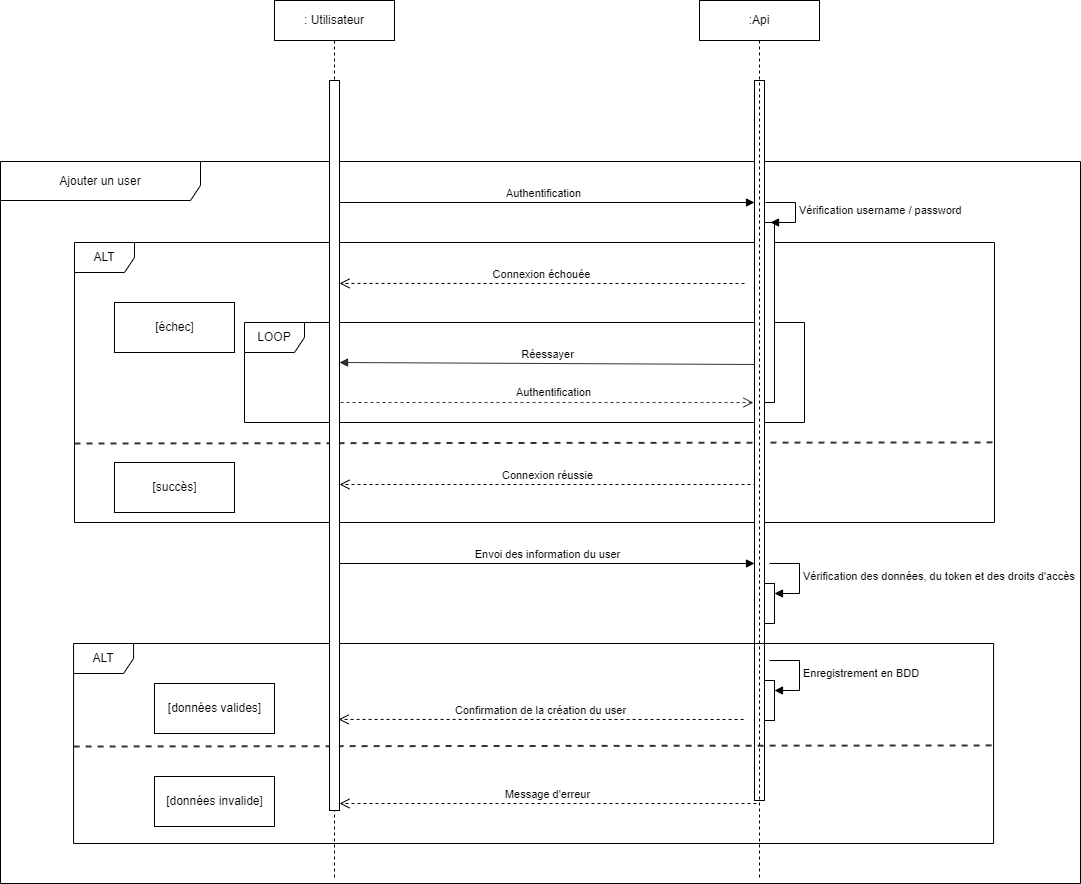

The diagram above was exported from draw.io. Its source (the exported page's mxGraphModel, read from the mxfile embedded in the PNG):
<mxGraphModel dx="1434" dy="2393" grid="1" gridSize="10" guides="1" tooltips="1" connect="1" arrows="1" fold="1" page="1" pageScale="1" pageWidth="1169" pageHeight="1654" background="#ffffff" math="0" shadow="0">
  <root>
    <mxCell id="0" />
    <mxCell id="1" parent="0" />
    <mxCell id="dB8TPbAqNVhI8Dvo6MQw-1" value="&lt;font style=&quot;vertical-align: inherit;&quot;&gt;&lt;font style=&quot;vertical-align: inherit;&quot;&gt;&lt;font style=&quot;vertical-align: inherit;&quot;&gt;&lt;font style=&quot;vertical-align: inherit;&quot;&gt;ALT&lt;/font&gt;&lt;/font&gt;&lt;/font&gt;&lt;/font&gt;" style="shape=umlFrame;whiteSpace=wrap;html=1;" vertex="1" parent="1">
      <mxGeometry x="120" y="-1358" width="920" height="280" as="geometry" />
    </mxCell>
    <mxCell id="dB8TPbAqNVhI8Dvo6MQw-2" value="" style="html=1;points=[];perimeter=orthogonalPerimeter;" vertex="1" parent="1">
      <mxGeometry x="375" y="-1398" width="10" height="90" as="geometry" />
    </mxCell>
    <mxCell id="dB8TPbAqNVhI8Dvo6MQw-3" value="" style="html=1;points=[];perimeter=orthogonalPerimeter;" vertex="1" parent="1">
      <mxGeometry x="375" y="-1268" width="10" height="80" as="geometry" />
    </mxCell>
    <mxCell id="dB8TPbAqNVhI8Dvo6MQw-4" value="LOOP" style="shape=umlFrame;whiteSpace=wrap;html=1;" vertex="1" parent="1">
      <mxGeometry x="290" y="-1278" width="560" height="100" as="geometry" />
    </mxCell>
    <mxCell id="dB8TPbAqNVhI8Dvo6MQw-5" value="" style="html=1;points=[];perimeter=orthogonalPerimeter;" vertex="1" parent="1">
      <mxGeometry x="800" y="-1398" width="10" height="290" as="geometry" />
    </mxCell>
    <mxCell id="dB8TPbAqNVhI8Dvo6MQw-6" value="" style="html=1;points=[];perimeter=orthogonalPerimeter;" vertex="1" parent="1">
      <mxGeometry x="810" y="-1378" width="10" height="180" as="geometry" />
    </mxCell>
    <mxCell id="dB8TPbAqNVhI8Dvo6MQw-7" value="&lt;font style=&quot;vertical-align: inherit;&quot;&gt;&lt;font style=&quot;vertical-align: inherit;&quot;&gt;Vérification username / password&lt;/font&gt;&lt;/font&gt;" style="edgeStyle=orthogonalEdgeStyle;html=1;align=left;spacingLeft=2;endArrow=block;rounded=0;entryX=1;entryY=0;" edge="1" parent="1">
      <mxGeometry x="0.0133" relative="1" as="geometry">
        <mxPoint x="811" y="-1398" as="sourcePoint" />
        <Array as="points">
          <mxPoint x="841" y="-1398" />
        </Array>
        <mxPoint x="816" y="-1378" as="targetPoint" />
        <mxPoint as="offset" />
      </mxGeometry>
    </mxCell>
    <mxCell id="dB8TPbAqNVhI8Dvo6MQw-8" value="&lt;font style=&quot;vertical-align: inherit;&quot;&gt;&lt;font style=&quot;vertical-align: inherit;&quot;&gt;&lt;font style=&quot;vertical-align: inherit;&quot;&gt;&lt;font style=&quot;vertical-align: inherit;&quot;&gt;Connexion échouée&lt;/font&gt;&lt;/font&gt;&lt;/font&gt;&lt;/font&gt;" style="html=1;verticalAlign=bottom;endArrow=open;dashed=1;endSize=8;rounded=0;entryX=1;entryY=0.223;entryDx=0;entryDy=0;entryPerimeter=0;" edge="1" parent="1">
      <mxGeometry relative="1" as="geometry">
        <mxPoint x="790" y="-1317" as="sourcePoint" />
        <mxPoint x="385" y="-1317.07" as="targetPoint" />
      </mxGeometry>
    </mxCell>
    <mxCell id="dB8TPbAqNVhI8Dvo6MQw-9" value="&lt;font style=&quot;vertical-align: inherit;&quot;&gt;&lt;font style=&quot;vertical-align: inherit;&quot;&gt;&lt;font style=&quot;vertical-align: inherit;&quot;&gt;&lt;font style=&quot;vertical-align: inherit;&quot;&gt;Connexion réussie&lt;/font&gt;&lt;/font&gt;&lt;/font&gt;&lt;/font&gt;" style="html=1;verticalAlign=bottom;endArrow=open;dashed=1;endSize=8;rounded=0;exitX=0.2;exitY=0.953;exitDx=0;exitDy=0;exitPerimeter=0;" edge="1" parent="1">
      <mxGeometry relative="1" as="geometry">
        <mxPoint x="802" y="-1115.99" as="sourcePoint" />
        <mxPoint x="385" y="-1116" as="targetPoint" />
      </mxGeometry>
    </mxCell>
    <mxCell id="dB8TPbAqNVhI8Dvo6MQw-10" value="&lt;font style=&quot;vertical-align: inherit;&quot;&gt;&lt;font style=&quot;vertical-align: inherit;&quot;&gt;Authentification&lt;/font&gt;&lt;/font&gt;" style="html=1;verticalAlign=bottom;endArrow=block;rounded=0;exitX=0.3;exitY=0;exitDx=0;exitDy=0;exitPerimeter=0;" edge="1" parent="1" source="dB8TPbAqNVhI8Dvo6MQw-2">
      <mxGeometry relative="1" as="geometry">
        <mxPoint x="530" y="-1238" as="sourcePoint" />
        <mxPoint x="800" y="-1398" as="targetPoint" />
      </mxGeometry>
    </mxCell>
    <mxCell id="dB8TPbAqNVhI8Dvo6MQw-11" value="" style="endArrow=none;dashed=1;html=1;rounded=0;strokeWidth=2;opacity=80;entryX=1.001;entryY=0.714;entryDx=0;entryDy=0;entryPerimeter=0;" edge="1" parent="1" target="dB8TPbAqNVhI8Dvo6MQw-1">
      <mxGeometry width="50" height="50" relative="1" as="geometry">
        <mxPoint x="120" y="-1157" as="sourcePoint" />
        <mxPoint x="880" y="-1157" as="targetPoint" />
      </mxGeometry>
    </mxCell>
    <mxCell id="dB8TPbAqNVhI8Dvo6MQw-12" value="&lt;font style=&quot;vertical-align: inherit;&quot;&gt;&lt;font style=&quot;vertical-align: inherit;&quot;&gt;&lt;font style=&quot;vertical-align: inherit;&quot;&gt;&lt;font style=&quot;vertical-align: inherit;&quot;&gt;[échec]&lt;/font&gt;&lt;/font&gt;&lt;/font&gt;&lt;/font&gt;" style="html=1;" vertex="1" parent="1">
      <mxGeometry x="160" y="-1298" width="120" height="50" as="geometry" />
    </mxCell>
    <mxCell id="dB8TPbAqNVhI8Dvo6MQw-13" value="&lt;font style=&quot;vertical-align: inherit;&quot;&gt;&lt;font style=&quot;vertical-align: inherit;&quot;&gt;&lt;font style=&quot;vertical-align: inherit;&quot;&gt;&lt;font style=&quot;vertical-align: inherit;&quot;&gt;&lt;font style=&quot;vertical-align: inherit;&quot;&gt;&lt;font style=&quot;vertical-align: inherit;&quot;&gt;[succès]&lt;/font&gt;&lt;/font&gt;&lt;/font&gt;&lt;/font&gt;&lt;/font&gt;&lt;/font&gt;" style="html=1;" vertex="1" parent="1">
      <mxGeometry x="160" y="-1138" width="120" height="50" as="geometry" />
    </mxCell>
    <mxCell id="dB8TPbAqNVhI8Dvo6MQw-14" value="Réessayer" style="html=1;verticalAlign=bottom;endArrow=block;rounded=0;strokeWidth=1;opacity=80;exitX=0.1;exitY=0.247;exitDx=0;exitDy=0;exitPerimeter=0;" edge="1" parent="1">
      <mxGeometry width="80" relative="1" as="geometry">
        <mxPoint x="801" y="-1236.01" as="sourcePoint" />
        <mxPoint x="385" y="-1238" as="targetPoint" />
      </mxGeometry>
    </mxCell>
    <mxCell id="dB8TPbAqNVhI8Dvo6MQw-15" value="" style="endArrow=open;dashed=1;endFill=0;endSize=8;html=1;rounded=0;strokeWidth=1;opacity=80;entryX=-0.1;entryY=0.471;entryDx=0;entryDy=0;entryPerimeter=0;" edge="1" parent="1">
      <mxGeometry width="160" relative="1" as="geometry">
        <mxPoint x="386" y="-1198" as="sourcePoint" />
        <mxPoint x="799" y="-1197.93" as="targetPoint" />
      </mxGeometry>
    </mxCell>
    <mxCell id="dB8TPbAqNVhI8Dvo6MQw-16" value="Authentification" style="edgeLabel;html=1;align=center;verticalAlign=middle;resizable=0;points=[];" vertex="1" connectable="0" parent="dB8TPbAqNVhI8Dvo6MQw-15">
      <mxGeometry x="0.075" y="1" relative="1" as="geometry">
        <mxPoint x="-10" y="-10" as="offset" />
      </mxGeometry>
    </mxCell>
    <mxCell id="dB8TPbAqNVhI8Dvo6MQw-17" value="" style="html=1;points=[];perimeter=orthogonalPerimeter;outlineConnect=0;targetShapes=umlLifeline;portConstraint=eastwest;newEdgeStyle={&quot;edgeStyle&quot;:&quot;elbowEdgeStyle&quot;,&quot;elbow&quot;:&quot;vertical&quot;,&quot;curved&quot;:0,&quot;rounded&quot;:0};" vertex="1" parent="1">
      <mxGeometry x="375" y="-1520" width="10" height="730" as="geometry" />
    </mxCell>
    <mxCell id="dB8TPbAqNVhI8Dvo6MQw-18" value="&lt;font style=&quot;vertical-align: inherit;&quot;&gt;&lt;font style=&quot;vertical-align: inherit;&quot;&gt;Ajouter un user&lt;/font&gt;&lt;/font&gt;" style="shape=umlFrame;whiteSpace=wrap;html=1;pointerEvents=0;width=200;height=39;" vertex="1" parent="1">
      <mxGeometry x="46" y="-1439" width="1080" height="722" as="geometry" />
    </mxCell>
    <mxCell id="dB8TPbAqNVhI8Dvo6MQw-19" value="" style="html=1;points=[];perimeter=orthogonalPerimeter;outlineConnect=0;targetShapes=umlLifeline;portConstraint=eastwest;newEdgeStyle={&quot;edgeStyle&quot;:&quot;elbowEdgeStyle&quot;,&quot;elbow&quot;:&quot;vertical&quot;,&quot;curved&quot;:0,&quot;rounded&quot;:0};" vertex="1" parent="1">
      <mxGeometry x="800" y="-1520" width="10" height="720" as="geometry" />
    </mxCell>
    <mxCell id="dB8TPbAqNVhI8Dvo6MQw-20" value="&lt;font style=&quot;vertical-align: inherit;&quot;&gt;&lt;font style=&quot;vertical-align: inherit;&quot;&gt;&lt;font style=&quot;vertical-align: inherit;&quot;&gt;&lt;font style=&quot;vertical-align: inherit;&quot;&gt;&lt;font style=&quot;vertical-align: inherit;&quot;&gt;&lt;font style=&quot;vertical-align: inherit;&quot;&gt;Envoi des information du user&lt;/font&gt;&lt;/font&gt;&lt;/font&gt;&lt;/font&gt;&lt;/font&gt;&lt;/font&gt;" style="html=1;verticalAlign=bottom;endArrow=block;rounded=0;exitX=0.3;exitY=0;exitDx=0;exitDy=0;exitPerimeter=0;" edge="1" parent="1">
      <mxGeometry relative="1" as="geometry">
        <mxPoint x="385" y="-1037" as="sourcePoint" />
        <mxPoint x="800" y="-1037" as="targetPoint" />
      </mxGeometry>
    </mxCell>
    <mxCell id="dB8TPbAqNVhI8Dvo6MQw-21" value="" style="html=1;points=[];perimeter=orthogonalPerimeter;outlineConnect=0;targetShapes=umlLifeline;portConstraint=eastwest;newEdgeStyle={&quot;edgeStyle&quot;:&quot;elbowEdgeStyle&quot;,&quot;elbow&quot;:&quot;vertical&quot;,&quot;curved&quot;:0,&quot;rounded&quot;:0};" vertex="1" parent="1">
      <mxGeometry x="810" y="-1017" width="10" height="40" as="geometry" />
    </mxCell>
    <mxCell id="dB8TPbAqNVhI8Dvo6MQw-22" value="&lt;font style=&quot;vertical-align: inherit;&quot;&gt;&lt;font style=&quot;vertical-align: inherit;&quot;&gt;&lt;font style=&quot;vertical-align: inherit;&quot;&gt;&lt;font style=&quot;vertical-align: inherit;&quot;&gt;Vérification des données, du token et des droits d'accès&lt;/font&gt;&lt;/font&gt;&lt;/font&gt;&lt;/font&gt;" style="html=1;align=left;spacingLeft=2;endArrow=block;rounded=0;edgeStyle=orthogonalEdgeStyle;curved=0;rounded=0;" edge="1" parent="1" target="dB8TPbAqNVhI8Dvo6MQw-21">
      <mxGeometry relative="1" as="geometry">
        <mxPoint x="815" y="-1037" as="sourcePoint" />
        <Array as="points">
          <mxPoint x="845" y="-1007" />
        </Array>
      </mxGeometry>
    </mxCell>
    <mxCell id="dB8TPbAqNVhI8Dvo6MQw-23" value="&lt;font style=&quot;vertical-align: inherit;&quot;&gt;&lt;font style=&quot;vertical-align: inherit;&quot;&gt;&lt;font style=&quot;vertical-align: inherit;&quot;&gt;&lt;font style=&quot;vertical-align: inherit;&quot;&gt;ALT&lt;/font&gt;&lt;/font&gt;&lt;/font&gt;&lt;/font&gt;" style="shape=umlFrame;whiteSpace=wrap;html=1;" vertex="1" parent="1">
      <mxGeometry x="119.08" y="-957" width="920" height="200" as="geometry" />
    </mxCell>
    <mxCell id="dB8TPbAqNVhI8Dvo6MQw-24" value="&lt;font style=&quot;vertical-align: inherit;&quot;&gt;&lt;font style=&quot;vertical-align: inherit;&quot;&gt;&lt;font style=&quot;vertical-align: inherit;&quot;&gt;&lt;font style=&quot;vertical-align: inherit;&quot;&gt;&lt;font style=&quot;vertical-align: inherit;&quot;&gt;&lt;font style=&quot;vertical-align: inherit;&quot;&gt;&lt;font style=&quot;vertical-align: inherit;&quot;&gt;&lt;font style=&quot;vertical-align: inherit;&quot;&gt;&lt;font style=&quot;vertical-align: inherit;&quot;&gt;&lt;font style=&quot;vertical-align: inherit;&quot;&gt;Confirmation de la création du user&lt;/font&gt;&lt;/font&gt;&lt;/font&gt;&lt;/font&gt;&lt;/font&gt;&lt;/font&gt;&lt;/font&gt;&lt;/font&gt;&lt;/font&gt;&lt;/font&gt;" style="html=1;verticalAlign=bottom;endArrow=open;dashed=1;endSize=8;rounded=0;entryX=1;entryY=0.223;entryDx=0;entryDy=0;entryPerimeter=0;" edge="1" parent="1">
      <mxGeometry relative="1" as="geometry">
        <mxPoint x="789.08" y="-881" as="sourcePoint" />
        <mxPoint x="384.08" y="-881.0699999999999" as="targetPoint" />
      </mxGeometry>
    </mxCell>
    <mxCell id="dB8TPbAqNVhI8Dvo6MQw-25" value="&lt;font style=&quot;vertical-align: inherit;&quot;&gt;&lt;font style=&quot;vertical-align: inherit;&quot;&gt;&lt;font style=&quot;vertical-align: inherit;&quot;&gt;&lt;font style=&quot;vertical-align: inherit;&quot;&gt;&lt;font style=&quot;vertical-align: inherit;&quot;&gt;&lt;font style=&quot;vertical-align: inherit;&quot;&gt;Message d'erreur&lt;/font&gt;&lt;/font&gt;&lt;/font&gt;&lt;/font&gt;&lt;/font&gt;&lt;/font&gt;" style="html=1;verticalAlign=bottom;endArrow=open;dashed=1;endSize=8;rounded=0;exitX=0.2;exitY=0.953;exitDx=0;exitDy=0;exitPerimeter=0;" edge="1" parent="1">
      <mxGeometry relative="1" as="geometry">
        <mxPoint x="802" y="-796.99" as="sourcePoint" />
        <mxPoint x="385" y="-797" as="targetPoint" />
      </mxGeometry>
    </mxCell>
    <mxCell id="dB8TPbAqNVhI8Dvo6MQw-26" value="" style="endArrow=none;dashed=1;html=1;rounded=0;strokeWidth=2;opacity=80;entryX=1.001;entryY=0.714;entryDx=0;entryDy=0;entryPerimeter=0;" edge="1" parent="1">
      <mxGeometry width="50" height="50" relative="1" as="geometry">
        <mxPoint x="119.08" y="-854" as="sourcePoint" />
        <mxPoint x="1040" y="-855.0799999999999" as="targetPoint" />
      </mxGeometry>
    </mxCell>
    <mxCell id="dB8TPbAqNVhI8Dvo6MQw-27" value="&lt;font style=&quot;vertical-align: inherit;&quot;&gt;&lt;font style=&quot;vertical-align: inherit;&quot;&gt;&lt;font style=&quot;vertical-align: inherit;&quot;&gt;&lt;font style=&quot;vertical-align: inherit;&quot;&gt;&lt;font style=&quot;vertical-align: inherit;&quot;&gt;&lt;font style=&quot;vertical-align: inherit;&quot;&gt;&lt;font style=&quot;vertical-align: inherit;&quot;&gt;&lt;font style=&quot;vertical-align: inherit;&quot;&gt;&lt;font style=&quot;vertical-align: inherit;&quot;&gt;&lt;font style=&quot;vertical-align: inherit;&quot;&gt;[données valides]&lt;/font&gt;&lt;/font&gt;&lt;/font&gt;&lt;/font&gt;&lt;/font&gt;&lt;/font&gt;&lt;/font&gt;&lt;/font&gt;&lt;/font&gt;&lt;/font&gt;" style="html=1;" vertex="1" parent="1">
      <mxGeometry x="200" y="-917" width="120" height="50" as="geometry" />
    </mxCell>
    <mxCell id="dB8TPbAqNVhI8Dvo6MQw-28" value="&lt;font style=&quot;vertical-align: inherit;&quot;&gt;&lt;font style=&quot;vertical-align: inherit;&quot;&gt;&lt;font style=&quot;vertical-align: inherit;&quot;&gt;&lt;font style=&quot;vertical-align: inherit;&quot;&gt;&lt;font style=&quot;vertical-align: inherit;&quot;&gt;&lt;font style=&quot;vertical-align: inherit;&quot;&gt;&lt;font style=&quot;vertical-align: inherit;&quot;&gt;&lt;font style=&quot;vertical-align: inherit;&quot;&gt;[données invalide]&lt;/font&gt;&lt;/font&gt;&lt;/font&gt;&lt;/font&gt;&lt;/font&gt;&lt;/font&gt;&lt;/font&gt;&lt;/font&gt;" style="html=1;" vertex="1" parent="1">
      <mxGeometry x="200" y="-824" width="120" height="50" as="geometry" />
    </mxCell>
    <mxCell id="dB8TPbAqNVhI8Dvo6MQw-29" value="" style="html=1;points=[];perimeter=orthogonalPerimeter;outlineConnect=0;targetShapes=umlLifeline;portConstraint=eastwest;newEdgeStyle={&quot;edgeStyle&quot;:&quot;elbowEdgeStyle&quot;,&quot;elbow&quot;:&quot;vertical&quot;,&quot;curved&quot;:0,&quot;rounded&quot;:0};" vertex="1" parent="1">
      <mxGeometry x="810" y="-920" width="10" height="40" as="geometry" />
    </mxCell>
    <mxCell id="dB8TPbAqNVhI8Dvo6MQw-30" value="&lt;font style=&quot;vertical-align: inherit;&quot;&gt;&lt;font style=&quot;vertical-align: inherit;&quot;&gt;Enregistrement en BDD&lt;/font&gt;&lt;/font&gt;" style="html=1;align=left;spacingLeft=2;endArrow=block;rounded=0;edgeStyle=orthogonalEdgeStyle;curved=0;rounded=0;" edge="1" parent="1" target="dB8TPbAqNVhI8Dvo6MQw-29">
      <mxGeometry relative="1" as="geometry">
        <mxPoint x="815" y="-940" as="sourcePoint" />
        <Array as="points">
          <mxPoint x="845" y="-910" />
        </Array>
      </mxGeometry>
    </mxCell>
    <mxCell id="dB8TPbAqNVhI8Dvo6MQw-31" value="&lt;font style=&quot;vertical-align: inherit;&quot;&gt;&lt;font style=&quot;vertical-align: inherit;&quot;&gt;: Utilisateur&lt;/font&gt;&lt;/font&gt;" style="shape=umlLifeline;perimeter=lifelinePerimeter;whiteSpace=wrap;html=1;container=1;dropTarget=0;collapsible=0;recursiveResize=0;outlineConnect=0;portConstraint=eastwest;newEdgeStyle={&quot;edgeStyle&quot;:&quot;elbowEdgeStyle&quot;,&quot;elbow&quot;:&quot;vertical&quot;,&quot;curved&quot;:0,&quot;rounded&quot;:0};size=40;" vertex="1" parent="1">
      <mxGeometry x="320" y="-1600" width="120" height="880" as="geometry" />
    </mxCell>
    <mxCell id="dB8TPbAqNVhI8Dvo6MQw-32" value="" style="html=1;points=[];perimeter=orthogonalPerimeter;outlineConnect=0;targetShapes=umlLifeline;portConstraint=eastwest;newEdgeStyle={&quot;edgeStyle&quot;:&quot;elbowEdgeStyle&quot;,&quot;elbow&quot;:&quot;vertical&quot;,&quot;curved&quot;:0,&quot;rounded&quot;:0};" vertex="1" parent="dB8TPbAqNVhI8Dvo6MQw-31">
      <mxGeometry x="55" y="80" width="10" height="730" as="geometry" />
    </mxCell>
    <mxCell id="dB8TPbAqNVhI8Dvo6MQw-33" value="&lt;font style=&quot;vertical-align: inherit;&quot;&gt;&lt;font style=&quot;vertical-align: inherit;&quot;&gt;:Api&lt;/font&gt;&lt;/font&gt;" style="shape=umlLifeline;perimeter=lifelinePerimeter;whiteSpace=wrap;html=1;container=1;dropTarget=0;collapsible=0;recursiveResize=0;outlineConnect=0;portConstraint=eastwest;newEdgeStyle={&quot;edgeStyle&quot;:&quot;elbowEdgeStyle&quot;,&quot;elbow&quot;:&quot;vertical&quot;,&quot;curved&quot;:0,&quot;rounded&quot;:0};size=40;" vertex="1" parent="1">
      <mxGeometry x="745" y="-1600" width="120" height="880" as="geometry" />
    </mxCell>
  </root>
</mxGraphModel>